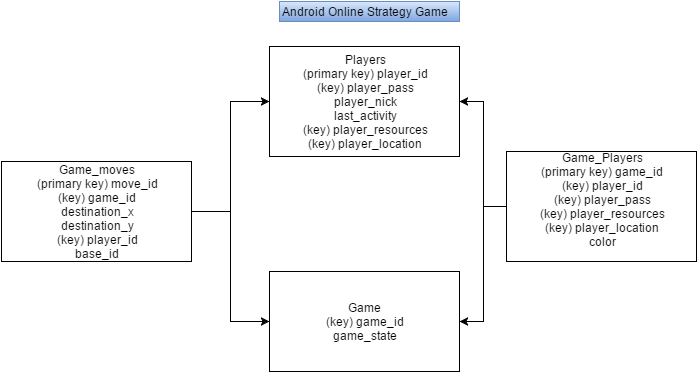

The diagram above was exported from draw.io. Its source (the exported page's mxGraphModel, read from the mxfile embedded in the PNG):
<mxGraphModel dx="1434" dy="737" grid="1" gridSize="10" guides="1" tooltips="1" connect="1" arrows="1" fold="1" page="1" pageScale="1" pageWidth="826" pageHeight="1169" background="#ffffff" math="0">
  <root>
    <mxCell id="0" />
    <mxCell id="1" parent="0" />
    <mxCell id="3" value="Game&lt;div&gt;(key) game_id&lt;/div&gt;&lt;div&gt;game_state&lt;/div&gt;" style="whiteSpace=wrap;html=1;" parent="1" vertex="1">
      <mxGeometry x="318" y="390" width="190" height="100" as="geometry" />
    </mxCell>
    <mxCell id="6" value="Players&lt;div&gt;(primary key) player_id&lt;/div&gt;&lt;div&gt;(key) player_pass&lt;/div&gt;&lt;div&gt;player_nick&lt;/div&gt;&lt;div&gt;last_activity&lt;/div&gt;&lt;div&gt;(key) player_resources&lt;/div&gt;&lt;div&gt;(key) player_location&lt;/div&gt;" style="whiteSpace=wrap;html=1;" parent="1" vertex="1">
      <mxGeometry x="318" y="165" width="190" height="110" as="geometry" />
    </mxCell>
    <mxCell id="7" value="Android Online Strategy Game" style="text;html=1;resizable=0;points=[];autosize=1;align=left;verticalAlign=top;spacingTop=-4;plain-blue" parent="1" vertex="1">
      <mxGeometry x="328" y="120" width="180" height="20" as="geometry" />
    </mxCell>
    <mxCell id="14" style="edgeStyle=orthogonalEdgeStyle;rounded=0;html=1;exitX=0;exitY=0.5;entryX=1;entryY=0.5;jettySize=auto;orthogonalLoop=1;" parent="1" source="10" target="3" edge="1">
      <mxGeometry relative="1" as="geometry" />
    </mxCell>
    <mxCell id="15" style="edgeStyle=orthogonalEdgeStyle;rounded=0;html=1;exitX=0;exitY=0.5;entryX=1;entryY=0.5;jettySize=auto;orthogonalLoop=1;" parent="1" source="10" target="6" edge="1">
      <mxGeometry relative="1" as="geometry" />
    </mxCell>
    <mxCell id="10" value="Game_Players&lt;div&gt;(primary key) game_id&lt;br&gt;&lt;div&gt;(key) player_id&lt;/div&gt;&lt;div&gt;(key) player_pass&lt;/div&gt;&lt;div&gt;(key) player_resources&lt;/div&gt;&lt;/div&gt;&lt;div&gt;(key) player_location&lt;/div&gt;&lt;div&gt;color&lt;/div&gt;&lt;div&gt;&lt;br&gt;&lt;/div&gt;" style="whiteSpace=wrap;html=1;" parent="1" vertex="1">
      <mxGeometry x="555" y="270" width="190" height="110" as="geometry" />
    </mxCell>
    <mxCell id="11" style="edgeStyle=orthogonalEdgeStyle;rounded=0;html=1;exitX=0.5;exitY=0;entryX=0.5;entryY=0;jettySize=auto;orthogonalLoop=1;" parent="1" source="6" target="6" edge="1">
      <mxGeometry relative="1" as="geometry" />
    </mxCell>
    <mxCell id="12" style="edgeStyle=orthogonalEdgeStyle;rounded=0;html=1;exitX=0.5;exitY=0;entryX=0.5;entryY=0;jettySize=auto;orthogonalLoop=1;" parent="1" source="3" target="3" edge="1">
      <mxGeometry relative="1" as="geometry" />
    </mxCell>
    <mxCell id="20" style="edgeStyle=orthogonalEdgeStyle;rounded=0;html=1;exitX=1;exitY=0.5;entryX=0;entryY=0.5;jettySize=auto;orthogonalLoop=1;" parent="1" source="17" target="6" edge="1">
      <mxGeometry relative="1" as="geometry" />
    </mxCell>
    <mxCell id="21" style="edgeStyle=orthogonalEdgeStyle;rounded=0;html=1;exitX=1;exitY=0.5;entryX=0;entryY=0.5;jettySize=auto;orthogonalLoop=1;" parent="1" source="17" target="3" edge="1">
      <mxGeometry relative="1" as="geometry" />
    </mxCell>
    <mxCell id="17" value="Game_moves&lt;div&gt;(primary key) move_id&lt;/div&gt;&lt;div&gt;(key) game_id&lt;/div&gt;&lt;div&gt;destination_x&lt;/div&gt;&lt;div&gt;destination_y&lt;/div&gt;&lt;div&gt;(key) player_id&lt;/div&gt;&lt;div&gt;base_id&lt;/div&gt;" style="whiteSpace=wrap;html=1;" parent="1" vertex="1">
      <mxGeometry x="50" y="280" width="190" height="100" as="geometry" />
    </mxCell>
  </root>
</mxGraphModel>